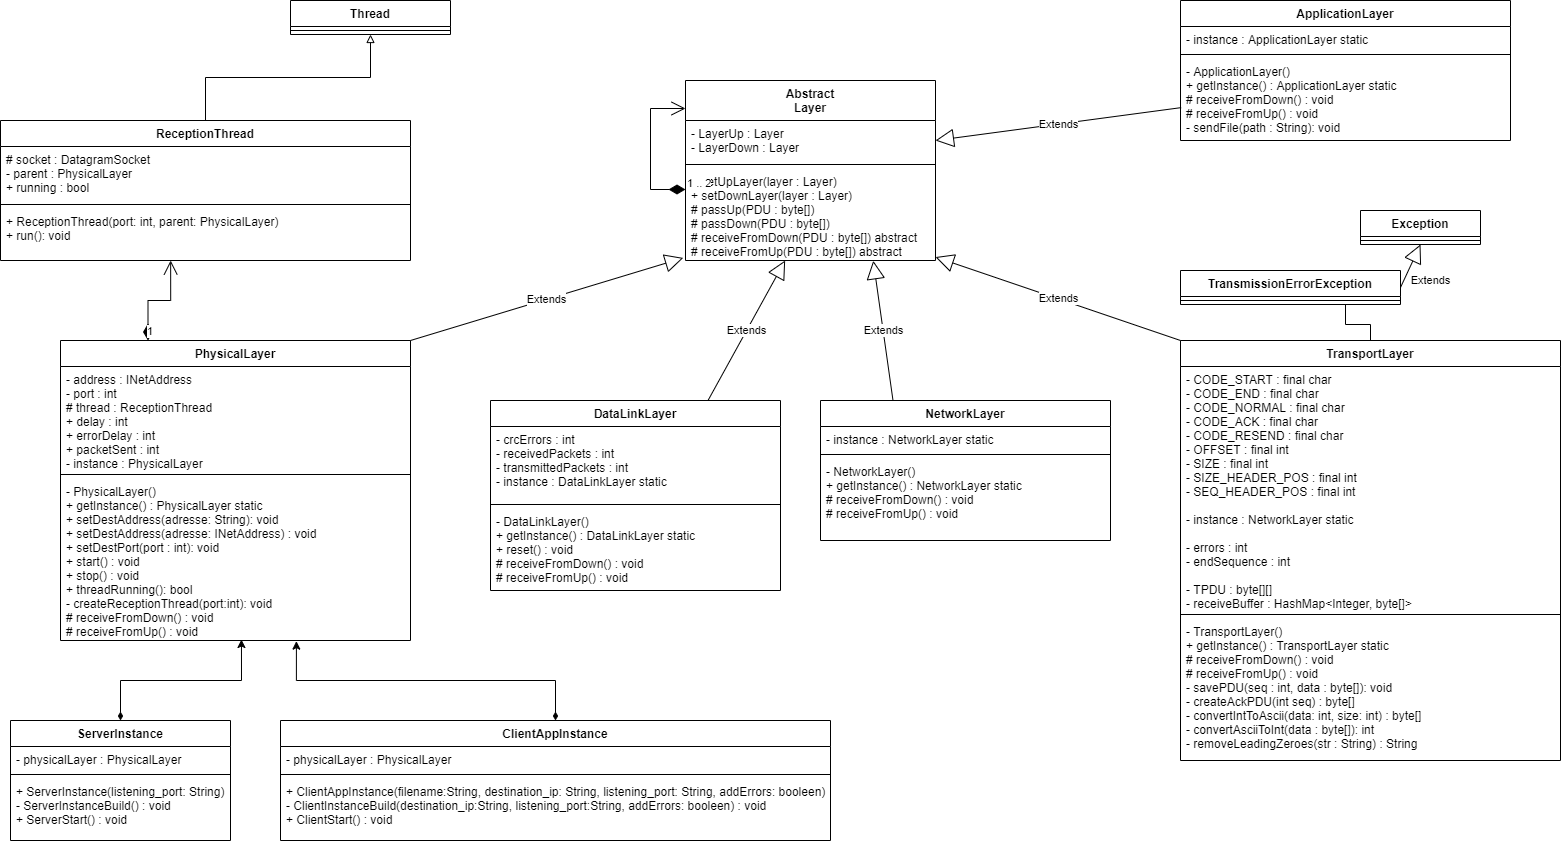

The diagram above was exported from draw.io. Its source (the exported page's mxGraphModel, read from the mxfile embedded in the PNG):
<mxGraphModel dx="1888" dy="547" grid="1" gridSize="10" guides="1" tooltips="1" connect="1" arrows="1" fold="1" page="1" pageScale="1" pageWidth="850" pageHeight="1100" math="0" shadow="0">
  <root>
    <mxCell id="0" />
    <mxCell id="1" parent="0" />
    <mxCell id="CGd5HLwFepSwAfesrfou-5" value="Abstract&#10;Layer&#10;" style="swimlane;fontStyle=1;align=center;verticalAlign=top;childLayout=stackLayout;horizontal=1;startSize=40;horizontalStack=0;resizeParent=1;resizeParentMax=0;resizeLast=0;collapsible=1;marginBottom=0;" parent="1" vertex="1">
      <mxGeometry x="425" y="100" width="250" height="180" as="geometry" />
    </mxCell>
    <mxCell id="CGd5HLwFepSwAfesrfou-6" value="- LayerUp : Layer&#10;- LayerDown : Layer&#10;" style="text;strokeColor=none;fillColor=none;align=left;verticalAlign=top;spacingLeft=4;spacingRight=4;overflow=hidden;rotatable=0;points=[[0,0.5],[1,0.5]];portConstraint=eastwest;" parent="CGd5HLwFepSwAfesrfou-5" vertex="1">
      <mxGeometry y="40" width="250" height="40" as="geometry" />
    </mxCell>
    <mxCell id="CGd5HLwFepSwAfesrfou-7" value="" style="line;strokeWidth=1;fillColor=none;align=left;verticalAlign=middle;spacingTop=-1;spacingLeft=3;spacingRight=3;rotatable=0;labelPosition=right;points=[];portConstraint=eastwest;" parent="CGd5HLwFepSwAfesrfou-5" vertex="1">
      <mxGeometry y="80" width="250" height="8" as="geometry" />
    </mxCell>
    <mxCell id="CGd5HLwFepSwAfesrfou-8" value="+ setUpLayer(layer : Layer)&#10;+ setDownLayer(layer : Layer)&#10;# passUp(PDU : byte[])&#10;# passDown(PDU : byte[])&#10;# receiveFromDown(PDU : byte[]) abstract&#10;# receiveFromUp(PDU : byte[]) abstract&#10;&#10;" style="text;strokeColor=none;fillColor=none;align=left;verticalAlign=top;spacingLeft=4;spacingRight=4;overflow=hidden;rotatable=0;points=[[0,0.5],[1,0.5]];portConstraint=eastwest;" parent="CGd5HLwFepSwAfesrfou-5" vertex="1">
      <mxGeometry y="88" width="250" height="92" as="geometry" />
    </mxCell>
    <mxCell id="CGd5HLwFepSwAfesrfou-49" value="1 .. 2" style="endArrow=open;html=1;endSize=12;startArrow=diamondThin;startSize=14;startFill=1;edgeStyle=orthogonalEdgeStyle;align=left;verticalAlign=bottom;rounded=0;" parent="CGd5HLwFepSwAfesrfou-5" source="CGd5HLwFepSwAfesrfou-8" target="CGd5HLwFepSwAfesrfou-5" edge="1">
      <mxGeometry x="-1" y="3" relative="1" as="geometry">
        <mxPoint x="250" y="109.5" as="sourcePoint" />
        <mxPoint x="-5" y="28" as="targetPoint" />
        <Array as="points">
          <mxPoint x="-35" y="109" />
          <mxPoint x="-35" y="28" />
        </Array>
      </mxGeometry>
    </mxCell>
    <mxCell id="CGd5HLwFepSwAfesrfou-13" value="DataLinkLayer" style="swimlane;fontStyle=1;align=center;verticalAlign=top;childLayout=stackLayout;horizontal=1;startSize=26;horizontalStack=0;resizeParent=1;resizeParentMax=0;resizeLast=0;collapsible=1;marginBottom=0;" parent="1" vertex="1">
      <mxGeometry x="230" y="420" width="290" height="190" as="geometry" />
    </mxCell>
    <mxCell id="CGd5HLwFepSwAfesrfou-14" value="- crcErrors : int&#10;- receivedPackets : int&#10;- transmittedPackets : int&#10;- instance : DataLinkLayer static&#10;" style="text;strokeColor=none;fillColor=none;align=left;verticalAlign=top;spacingLeft=4;spacingRight=4;overflow=hidden;rotatable=0;points=[[0,0.5],[1,0.5]];portConstraint=eastwest;" parent="CGd5HLwFepSwAfesrfou-13" vertex="1">
      <mxGeometry y="26" width="290" height="74" as="geometry" />
    </mxCell>
    <mxCell id="CGd5HLwFepSwAfesrfou-15" value="" style="line;strokeWidth=1;fillColor=none;align=left;verticalAlign=middle;spacingTop=-1;spacingLeft=3;spacingRight=3;rotatable=0;labelPosition=right;points=[];portConstraint=eastwest;" parent="CGd5HLwFepSwAfesrfou-13" vertex="1">
      <mxGeometry y="100" width="290" height="8" as="geometry" />
    </mxCell>
    <mxCell id="CGd5HLwFepSwAfesrfou-16" value="- DataLinkLayer()&#10;+ getInstance() : DataLinkLayer static&#10;+ reset() : void&#10;# receiveFromDown() : void&#10;# receiveFromUp() : void&#10;" style="text;strokeColor=none;fillColor=none;align=left;verticalAlign=top;spacingLeft=4;spacingRight=4;overflow=hidden;rotatable=0;points=[[0,0.5],[1,0.5]];portConstraint=eastwest;" parent="CGd5HLwFepSwAfesrfou-13" vertex="1">
      <mxGeometry y="108" width="290" height="82" as="geometry" />
    </mxCell>
    <mxCell id="CGd5HLwFepSwAfesrfou-29" value="NetworkLayer" style="swimlane;fontStyle=1;align=center;verticalAlign=top;childLayout=stackLayout;horizontal=1;startSize=26;horizontalStack=0;resizeParent=1;resizeParentMax=0;resizeLast=0;collapsible=1;marginBottom=0;" parent="1" vertex="1">
      <mxGeometry x="560" y="420" width="290" height="140" as="geometry" />
    </mxCell>
    <mxCell id="CGd5HLwFepSwAfesrfou-30" value="- instance : NetworkLayer static&#10;" style="text;strokeColor=none;fillColor=none;align=left;verticalAlign=top;spacingLeft=4;spacingRight=4;overflow=hidden;rotatable=0;points=[[0,0.5],[1,0.5]];portConstraint=eastwest;" parent="CGd5HLwFepSwAfesrfou-29" vertex="1">
      <mxGeometry y="26" width="290" height="24" as="geometry" />
    </mxCell>
    <mxCell id="CGd5HLwFepSwAfesrfou-31" value="" style="line;strokeWidth=1;fillColor=none;align=left;verticalAlign=middle;spacingTop=-1;spacingLeft=3;spacingRight=3;rotatable=0;labelPosition=right;points=[];portConstraint=eastwest;" parent="CGd5HLwFepSwAfesrfou-29" vertex="1">
      <mxGeometry y="50" width="290" height="8" as="geometry" />
    </mxCell>
    <mxCell id="CGd5HLwFepSwAfesrfou-32" value="- NetworkLayer()&#10;+ getInstance() : NetworkLayer static&#10;# receiveFromDown() : void&#10;# receiveFromUp() : void&#10;" style="text;strokeColor=none;fillColor=none;align=left;verticalAlign=top;spacingLeft=4;spacingRight=4;overflow=hidden;rotatable=0;points=[[0,0.5],[1,0.5]];portConstraint=eastwest;" parent="CGd5HLwFepSwAfesrfou-29" vertex="1">
      <mxGeometry y="58" width="290" height="82" as="geometry" />
    </mxCell>
    <mxCell id="CGd5HLwFepSwAfesrfou-33" value="Thread" style="swimlane;fontStyle=1;align=center;verticalAlign=top;childLayout=stackLayout;horizontal=1;startSize=26;horizontalStack=0;resizeParent=1;resizeParentMax=0;resizeLast=0;collapsible=1;marginBottom=0;" parent="1" vertex="1">
      <mxGeometry x="30" y="20" width="160" height="34" as="geometry" />
    </mxCell>
    <mxCell id="CGd5HLwFepSwAfesrfou-35" value="" style="line;strokeWidth=1;fillColor=none;align=left;verticalAlign=middle;spacingTop=-1;spacingLeft=3;spacingRight=3;rotatable=0;labelPosition=right;points=[];portConstraint=eastwest;" parent="CGd5HLwFepSwAfesrfou-33" vertex="1">
      <mxGeometry y="26" width="160" height="8" as="geometry" />
    </mxCell>
    <mxCell id="CGd5HLwFepSwAfesrfou-41" style="edgeStyle=orthogonalEdgeStyle;rounded=0;orthogonalLoop=1;jettySize=auto;html=1;entryX=0.5;entryY=1;entryDx=0;entryDy=0;endArrow=block;endFill=0;" parent="1" source="CGd5HLwFepSwAfesrfou-37" target="CGd5HLwFepSwAfesrfou-33" edge="1">
      <mxGeometry relative="1" as="geometry" />
    </mxCell>
    <mxCell id="CGd5HLwFepSwAfesrfou-37" value="ReceptionThread" style="swimlane;fontStyle=1;align=center;verticalAlign=top;childLayout=stackLayout;horizontal=1;startSize=26;horizontalStack=0;resizeParent=1;resizeParentMax=0;resizeLast=0;collapsible=1;marginBottom=0;" parent="1" vertex="1">
      <mxGeometry x="-260" y="140" width="410" height="140" as="geometry" />
    </mxCell>
    <mxCell id="CGd5HLwFepSwAfesrfou-38" value="# socket : DatagramSocket&#10;- parent : PhysicalLayer&#10;+ running : bool&#10;" style="text;strokeColor=none;fillColor=none;align=left;verticalAlign=top;spacingLeft=4;spacingRight=4;overflow=hidden;rotatable=0;points=[[0,0.5],[1,0.5]];portConstraint=eastwest;" parent="CGd5HLwFepSwAfesrfou-37" vertex="1">
      <mxGeometry y="26" width="410" height="54" as="geometry" />
    </mxCell>
    <mxCell id="CGd5HLwFepSwAfesrfou-39" value="" style="line;strokeWidth=1;fillColor=none;align=left;verticalAlign=middle;spacingTop=-1;spacingLeft=3;spacingRight=3;rotatable=0;labelPosition=right;points=[];portConstraint=eastwest;" parent="CGd5HLwFepSwAfesrfou-37" vertex="1">
      <mxGeometry y="80" width="410" height="8" as="geometry" />
    </mxCell>
    <mxCell id="CGd5HLwFepSwAfesrfou-40" value="+ ReceptionThread(port: int, parent: PhysicalLayer)&#10;+ run(): void&#10;" style="text;strokeColor=none;fillColor=none;align=left;verticalAlign=top;spacingLeft=4;spacingRight=4;overflow=hidden;rotatable=0;points=[[0,0.5],[1,0.5]];portConstraint=eastwest;" parent="CGd5HLwFepSwAfesrfou-37" vertex="1">
      <mxGeometry y="88" width="410" height="52" as="geometry" />
    </mxCell>
    <mxCell id="CGd5HLwFepSwAfesrfou-42" value="PhysicalLayer" style="swimlane;fontStyle=1;align=center;verticalAlign=top;childLayout=stackLayout;horizontal=1;startSize=26;horizontalStack=0;resizeParent=1;resizeParentMax=0;resizeLast=0;collapsible=1;marginBottom=0;" parent="1" vertex="1">
      <mxGeometry x="-200" y="360" width="350" height="300" as="geometry" />
    </mxCell>
    <mxCell id="CGd5HLwFepSwAfesrfou-43" value="- address : INetAddress&#10;- port : int&#10;# thread : ReceptionThread&#10;+ delay : int&#10;+ errorDelay : int&#10;+ packetSent : int&#10;- instance : PhysicalLayer&#10;&#10;" style="text;strokeColor=none;fillColor=none;align=left;verticalAlign=top;spacingLeft=4;spacingRight=4;overflow=hidden;rotatable=0;points=[[0,0.5],[1,0.5]];portConstraint=eastwest;" parent="CGd5HLwFepSwAfesrfou-42" vertex="1">
      <mxGeometry y="26" width="350" height="104" as="geometry" />
    </mxCell>
    <mxCell id="CGd5HLwFepSwAfesrfou-44" value="" style="line;strokeWidth=1;fillColor=none;align=left;verticalAlign=middle;spacingTop=-1;spacingLeft=3;spacingRight=3;rotatable=0;labelPosition=right;points=[];portConstraint=eastwest;" parent="CGd5HLwFepSwAfesrfou-42" vertex="1">
      <mxGeometry y="130" width="350" height="8" as="geometry" />
    </mxCell>
    <mxCell id="CGd5HLwFepSwAfesrfou-45" value="- PhysicalLayer()&#10;+ getInstance() : PhysicalLayer static&#10;+ setDestAddress(adresse: String): void&#10;+ setDestAddress(adresse: INetAddress) : void&#10;+ setDestPort(port : int): void&#10;+ start() : void&#10;+ stop() : void&#10;+ threadRunning(): bool&#10;- createReceptionThread(port:int): void&#10;# receiveFromDown() : void&#10;# receiveFromUp() : void&#10;" style="text;strokeColor=none;fillColor=none;align=left;verticalAlign=top;spacingLeft=4;spacingRight=4;overflow=hidden;rotatable=0;points=[[0,0.5],[1,0.5]];portConstraint=eastwest;" parent="CGd5HLwFepSwAfesrfou-42" vertex="1">
      <mxGeometry y="138" width="350" height="162" as="geometry" />
    </mxCell>
    <mxCell id="CGd5HLwFepSwAfesrfou-46" value="1" style="endArrow=open;html=1;endSize=12;startArrow=diamondThin;startSize=14;startFill=1;edgeStyle=orthogonalEdgeStyle;align=left;verticalAlign=bottom;rounded=0;exitX=0.25;exitY=0;exitDx=0;exitDy=0;entryX=0.415;entryY=1;entryDx=0;entryDy=0;entryPerimeter=0;" parent="1" source="CGd5HLwFepSwAfesrfou-42" target="CGd5HLwFepSwAfesrfou-40" edge="1">
      <mxGeometry x="-1" y="3" relative="1" as="geometry">
        <mxPoint x="-40" y="430" as="sourcePoint" />
        <mxPoint x="120" y="430" as="targetPoint" />
      </mxGeometry>
    </mxCell>
    <mxCell id="CGd5HLwFepSwAfesrfou-47" value="Extends" style="endArrow=block;endSize=16;endFill=0;html=1;rounded=0;entryX=-0.009;entryY=0.972;entryDx=0;entryDy=0;entryPerimeter=0;exitX=1;exitY=0;exitDx=0;exitDy=0;" parent="1" source="CGd5HLwFepSwAfesrfou-42" target="CGd5HLwFepSwAfesrfou-8" edge="1">
      <mxGeometry width="160" relative="1" as="geometry">
        <mxPoint x="260" y="430" as="sourcePoint" />
        <mxPoint x="420" y="430" as="targetPoint" />
      </mxGeometry>
    </mxCell>
    <mxCell id="CGd5HLwFepSwAfesrfou-50" value="Extends" style="endArrow=block;endSize=16;endFill=0;html=1;rounded=0;exitX=0.75;exitY=0;exitDx=0;exitDy=0;" parent="1" source="CGd5HLwFepSwAfesrfou-13" target="CGd5HLwFepSwAfesrfou-8" edge="1">
      <mxGeometry width="160" relative="1" as="geometry">
        <mxPoint x="430" y="390" as="sourcePoint" />
        <mxPoint x="590" y="390" as="targetPoint" />
      </mxGeometry>
    </mxCell>
    <mxCell id="CGd5HLwFepSwAfesrfou-51" value="Extends" style="endArrow=block;endSize=16;endFill=0;html=1;rounded=0;exitX=0.25;exitY=0;exitDx=0;exitDy=0;entryX=0.751;entryY=1.003;entryDx=0;entryDy=0;entryPerimeter=0;" parent="1" source="CGd5HLwFepSwAfesrfou-29" target="CGd5HLwFepSwAfesrfou-8" edge="1">
      <mxGeometry width="160" relative="1" as="geometry">
        <mxPoint x="630" y="460" as="sourcePoint" />
        <mxPoint x="790" y="460" as="targetPoint" />
      </mxGeometry>
    </mxCell>
    <mxCell id="CGd5HLwFepSwAfesrfou-52" value="TransportLayer" style="swimlane;fontStyle=1;align=center;verticalAlign=top;childLayout=stackLayout;horizontal=1;startSize=26;horizontalStack=0;resizeParent=1;resizeParentMax=0;resizeLast=0;collapsible=1;marginBottom=0;" parent="1" vertex="1">
      <mxGeometry x="920" y="360" width="380" height="420" as="geometry" />
    </mxCell>
    <mxCell id="CGd5HLwFepSwAfesrfou-53" value="- CODE_START : final char&#10;- CODE_END : final char&#10;- CODE_NORMAL : final char&#10;- CODE_ACK : final char&#10;- CODE_RESEND : final char&#10;- OFFSET : final int&#10;- SIZE : final int&#10;- SIZE_HEADER_POS : final int&#10;- SEQ_HEADER_POS : final int&#10;&#10;- instance : NetworkLayer static&#10;&#10;- errors : int&#10;- endSequence : int&#10;&#10;- TPDU : byte[][]&#10;- receiveBuffer : HashMap&lt;Integer, byte[]&gt;" style="text;strokeColor=none;fillColor=none;align=left;verticalAlign=top;spacingLeft=4;spacingRight=4;overflow=hidden;rotatable=0;points=[[0,0.5],[1,0.5]];portConstraint=eastwest;" parent="CGd5HLwFepSwAfesrfou-52" vertex="1">
      <mxGeometry y="26" width="380" height="244" as="geometry" />
    </mxCell>
    <mxCell id="CGd5HLwFepSwAfesrfou-54" value="" style="line;strokeWidth=1;fillColor=none;align=left;verticalAlign=middle;spacingTop=-1;spacingLeft=3;spacingRight=3;rotatable=0;labelPosition=right;points=[];portConstraint=eastwest;" parent="CGd5HLwFepSwAfesrfou-52" vertex="1">
      <mxGeometry y="270" width="380" height="8" as="geometry" />
    </mxCell>
    <mxCell id="CGd5HLwFepSwAfesrfou-55" value="- TransportLayer()&#10;+ getInstance() : TransportLayer static&#10;# receiveFromDown() : void&#10;# receiveFromUp() : void&#10;- savePDU(seq : int, data : byte[]): void&#10;- createAckPDU(int seq) : byte[]&#10;- convertIntToAscii(data: int, size: int) : byte[]&#10;- convertAsciiToInt(data : byte[]): int&#10;- removeLeadingZeroes(str : String) : String&#10;&#10;" style="text;strokeColor=none;fillColor=none;align=left;verticalAlign=top;spacingLeft=4;spacingRight=4;overflow=hidden;rotatable=0;points=[[0,0.5],[1,0.5]];portConstraint=eastwest;" parent="CGd5HLwFepSwAfesrfou-52" vertex="1">
      <mxGeometry y="278" width="380" height="142" as="geometry" />
    </mxCell>
    <mxCell id="CGd5HLwFepSwAfesrfou-56" value="Extends" style="endArrow=block;endSize=16;endFill=0;html=1;rounded=0;exitX=0;exitY=0;exitDx=0;exitDy=0;" parent="1" source="CGd5HLwFepSwAfesrfou-52" target="CGd5HLwFepSwAfesrfou-8" edge="1">
      <mxGeometry width="160" relative="1" as="geometry">
        <mxPoint x="820" y="440" as="sourcePoint" />
        <mxPoint x="980" y="440" as="targetPoint" />
      </mxGeometry>
    </mxCell>
    <mxCell id="CGd5HLwFepSwAfesrfou-57" value="ApplicationLayer" style="swimlane;fontStyle=1;align=center;verticalAlign=top;childLayout=stackLayout;horizontal=1;startSize=26;horizontalStack=0;resizeParent=1;resizeParentMax=0;resizeLast=0;collapsible=1;marginBottom=0;" parent="1" vertex="1">
      <mxGeometry x="920" y="20" width="330" height="140" as="geometry" />
    </mxCell>
    <mxCell id="CGd5HLwFepSwAfesrfou-58" value="- instance : ApplicationLayer static&#10;" style="text;strokeColor=none;fillColor=none;align=left;verticalAlign=top;spacingLeft=4;spacingRight=4;overflow=hidden;rotatable=0;points=[[0,0.5],[1,0.5]];portConstraint=eastwest;" parent="CGd5HLwFepSwAfesrfou-57" vertex="1">
      <mxGeometry y="26" width="330" height="24" as="geometry" />
    </mxCell>
    <mxCell id="CGd5HLwFepSwAfesrfou-59" value="" style="line;strokeWidth=1;fillColor=none;align=left;verticalAlign=middle;spacingTop=-1;spacingLeft=3;spacingRight=3;rotatable=0;labelPosition=right;points=[];portConstraint=eastwest;" parent="CGd5HLwFepSwAfesrfou-57" vertex="1">
      <mxGeometry y="50" width="330" height="8" as="geometry" />
    </mxCell>
    <mxCell id="CGd5HLwFepSwAfesrfou-60" value="- ApplicationLayer()&#10;+ getInstance() : ApplicationLayer static&#10;# receiveFromDown() : void&#10;# receiveFromUp() : void&#10;- sendFile(path : String): void&#10;&#10;" style="text;strokeColor=none;fillColor=none;align=left;verticalAlign=top;spacingLeft=4;spacingRight=4;overflow=hidden;rotatable=0;points=[[0,0.5],[1,0.5]];portConstraint=eastwest;" parent="CGd5HLwFepSwAfesrfou-57" vertex="1">
      <mxGeometry y="58" width="330" height="82" as="geometry" />
    </mxCell>
    <mxCell id="CGd5HLwFepSwAfesrfou-61" value="Extends" style="endArrow=block;endSize=16;endFill=0;html=1;rounded=0;exitX=0.002;exitY=0.599;exitDx=0;exitDy=0;exitPerimeter=0;entryX=1;entryY=0.5;entryDx=0;entryDy=0;" parent="1" source="CGd5HLwFepSwAfesrfou-60" target="CGd5HLwFepSwAfesrfou-6" edge="1">
      <mxGeometry width="160" relative="1" as="geometry">
        <mxPoint x="750" y="240" as="sourcePoint" />
        <mxPoint x="910" y="240" as="targetPoint" />
      </mxGeometry>
    </mxCell>
    <mxCell id="CGd5HLwFepSwAfesrfou-73" style="edgeStyle=orthogonalEdgeStyle;rounded=0;orthogonalLoop=1;jettySize=auto;html=1;exitX=0.75;exitY=1;exitDx=0;exitDy=0;entryX=0.5;entryY=0;entryDx=0;entryDy=0;endArrow=none;endFill=0;" parent="1" source="CGd5HLwFepSwAfesrfou-62" target="CGd5HLwFepSwAfesrfou-52" edge="1">
      <mxGeometry relative="1" as="geometry" />
    </mxCell>
    <mxCell id="CGd5HLwFepSwAfesrfou-62" value="TransmissionErrorException" style="swimlane;fontStyle=1;align=center;verticalAlign=top;childLayout=stackLayout;horizontal=1;startSize=26;horizontalStack=0;resizeParent=1;resizeParentMax=0;resizeLast=0;collapsible=1;marginBottom=0;" parent="1" vertex="1">
      <mxGeometry x="920" y="290" width="220" height="34" as="geometry" />
    </mxCell>
    <mxCell id="CGd5HLwFepSwAfesrfou-64" value="" style="line;strokeWidth=1;fillColor=none;align=left;verticalAlign=middle;spacingTop=-1;spacingLeft=3;spacingRight=3;rotatable=0;labelPosition=right;points=[];portConstraint=eastwest;" parent="CGd5HLwFepSwAfesrfou-62" vertex="1">
      <mxGeometry y="26" width="220" height="8" as="geometry" />
    </mxCell>
    <mxCell id="CGd5HLwFepSwAfesrfou-70" value="Exception" style="swimlane;fontStyle=1;align=center;verticalAlign=top;childLayout=stackLayout;horizontal=1;startSize=26;horizontalStack=0;resizeParent=1;resizeParentMax=0;resizeLast=0;collapsible=1;marginBottom=0;" parent="1" vertex="1">
      <mxGeometry x="1100" y="230" width="120" height="34" as="geometry" />
    </mxCell>
    <mxCell id="CGd5HLwFepSwAfesrfou-71" value="" style="line;strokeWidth=1;fillColor=none;align=left;verticalAlign=middle;spacingTop=-1;spacingLeft=3;spacingRight=3;rotatable=0;labelPosition=right;points=[];portConstraint=eastwest;" parent="CGd5HLwFepSwAfesrfou-70" vertex="1">
      <mxGeometry y="26" width="120" height="8" as="geometry" />
    </mxCell>
    <mxCell id="CGd5HLwFepSwAfesrfou-72" value="Extends" style="endArrow=block;endSize=16;endFill=0;html=1;rounded=0;exitX=1;exitY=0.5;exitDx=0;exitDy=0;entryX=0.5;entryY=1;entryDx=0;entryDy=0;" parent="1" source="CGd5HLwFepSwAfesrfou-62" target="CGd5HLwFepSwAfesrfou-70" edge="1">
      <mxGeometry x="-0.1988" y="-24" width="160" relative="1" as="geometry">
        <mxPoint x="1060" y="350" as="sourcePoint" />
        <mxPoint x="1220" y="350" as="targetPoint" />
        <mxPoint as="offset" />
      </mxGeometry>
    </mxCell>
    <mxCell id="_aV3uMQnxXTeA_jt4J91-5" style="edgeStyle=orthogonalEdgeStyle;rounded=0;orthogonalLoop=1;jettySize=auto;html=1;entryX=0.517;entryY=0.994;entryDx=0;entryDy=0;entryPerimeter=0;startArrow=diamondThin;startFill=1;" edge="1" parent="1" source="_aV3uMQnxXTeA_jt4J91-1" target="CGd5HLwFepSwAfesrfou-45">
      <mxGeometry relative="1" as="geometry" />
    </mxCell>
    <mxCell id="_aV3uMQnxXTeA_jt4J91-1" value="ServerInstance" style="swimlane;fontStyle=1;align=center;verticalAlign=top;childLayout=stackLayout;horizontal=1;startSize=26;horizontalStack=0;resizeParent=1;resizeParentMax=0;resizeLast=0;collapsible=1;marginBottom=0;" vertex="1" parent="1">
      <mxGeometry x="-250" y="740" width="220" height="120" as="geometry" />
    </mxCell>
    <mxCell id="_aV3uMQnxXTeA_jt4J91-2" value="- physicalLayer : PhysicalLayer" style="text;strokeColor=none;fillColor=none;align=left;verticalAlign=top;spacingLeft=4;spacingRight=4;overflow=hidden;rotatable=0;points=[[0,0.5],[1,0.5]];portConstraint=eastwest;" vertex="1" parent="_aV3uMQnxXTeA_jt4J91-1">
      <mxGeometry y="26" width="220" height="24" as="geometry" />
    </mxCell>
    <mxCell id="_aV3uMQnxXTeA_jt4J91-3" value="" style="line;strokeWidth=1;fillColor=none;align=left;verticalAlign=middle;spacingTop=-1;spacingLeft=3;spacingRight=3;rotatable=0;labelPosition=right;points=[];portConstraint=eastwest;" vertex="1" parent="_aV3uMQnxXTeA_jt4J91-1">
      <mxGeometry y="50" width="220" height="8" as="geometry" />
    </mxCell>
    <mxCell id="_aV3uMQnxXTeA_jt4J91-4" value="+ ServerInstance(listening_port: String)&#10;- ServerInstanceBuild() : void&#10;+ ServerStart() : void&#10;" style="text;strokeColor=none;fillColor=none;align=left;verticalAlign=top;spacingLeft=4;spacingRight=4;overflow=hidden;rotatable=0;points=[[0,0.5],[1,0.5]];portConstraint=eastwest;" vertex="1" parent="_aV3uMQnxXTeA_jt4J91-1">
      <mxGeometry y="58" width="220" height="62" as="geometry" />
    </mxCell>
    <mxCell id="_aV3uMQnxXTeA_jt4J91-10" style="edgeStyle=orthogonalEdgeStyle;rounded=0;orthogonalLoop=1;jettySize=auto;html=1;entryX=0.674;entryY=1.004;entryDx=0;entryDy=0;entryPerimeter=0;startArrow=diamondThin;startFill=1;" edge="1" parent="1" source="_aV3uMQnxXTeA_jt4J91-6" target="CGd5HLwFepSwAfesrfou-45">
      <mxGeometry relative="1" as="geometry" />
    </mxCell>
    <mxCell id="_aV3uMQnxXTeA_jt4J91-6" value="ClientAppInstance" style="swimlane;fontStyle=1;align=center;verticalAlign=top;childLayout=stackLayout;horizontal=1;startSize=26;horizontalStack=0;resizeParent=1;resizeParentMax=0;resizeLast=0;collapsible=1;marginBottom=0;" vertex="1" parent="1">
      <mxGeometry x="20" y="740" width="550" height="120" as="geometry" />
    </mxCell>
    <mxCell id="_aV3uMQnxXTeA_jt4J91-7" value="- physicalLayer : PhysicalLayer" style="text;strokeColor=none;fillColor=none;align=left;verticalAlign=top;spacingLeft=4;spacingRight=4;overflow=hidden;rotatable=0;points=[[0,0.5],[1,0.5]];portConstraint=eastwest;" vertex="1" parent="_aV3uMQnxXTeA_jt4J91-6">
      <mxGeometry y="26" width="550" height="24" as="geometry" />
    </mxCell>
    <mxCell id="_aV3uMQnxXTeA_jt4J91-8" value="" style="line;strokeWidth=1;fillColor=none;align=left;verticalAlign=middle;spacingTop=-1;spacingLeft=3;spacingRight=3;rotatable=0;labelPosition=right;points=[];portConstraint=eastwest;" vertex="1" parent="_aV3uMQnxXTeA_jt4J91-6">
      <mxGeometry y="50" width="550" height="8" as="geometry" />
    </mxCell>
    <mxCell id="_aV3uMQnxXTeA_jt4J91-9" value="+ ClientAppInstance(filename:String, destination_ip: String, listening_port: String, addErrors: booleen)&#10;- ClientInstanceBuild(destination_ip:String, listening_port:String, addErrors: booleen) : void&#10;+ ClientStart() : void&#10;" style="text;strokeColor=none;fillColor=none;align=left;verticalAlign=top;spacingLeft=4;spacingRight=4;overflow=hidden;rotatable=0;points=[[0,0.5],[1,0.5]];portConstraint=eastwest;" vertex="1" parent="_aV3uMQnxXTeA_jt4J91-6">
      <mxGeometry y="58" width="550" height="62" as="geometry" />
    </mxCell>
  </root>
</mxGraphModel>